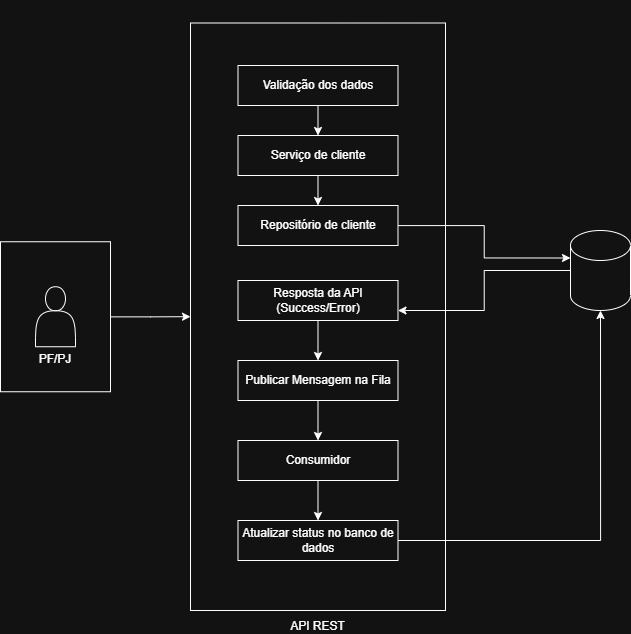

The diagram above was exported from draw.io. Its source (the exported page's mxGraphModel, read from the mxfile embedded in the PNG):
<mxGraphModel dx="1335" dy="1078" grid="1" gridSize="10" guides="1" tooltips="1" connect="1" arrows="1" fold="1" page="1" pageScale="1" pageWidth="850" pageHeight="1100" math="0" shadow="0">
  <root>
    <mxCell id="0" />
    <mxCell id="1" parent="0" />
    <mxCell id="dMS4QdvZC2nmGcMuGQ2g-5" value="" style="edgeStyle=orthogonalEdgeStyle;rounded=0;orthogonalLoop=1;jettySize=auto;html=1;" edge="1" parent="1" source="dMS4QdvZC2nmGcMuGQ2g-1" target="dMS4QdvZC2nmGcMuGQ2g-4">
      <mxGeometry relative="1" as="geometry" />
    </mxCell>
    <mxCell id="dMS4QdvZC2nmGcMuGQ2g-1" value="" style="rounded=0;whiteSpace=wrap;html=1;" vertex="1" parent="1">
      <mxGeometry x="20" y="541.25" width="110" height="150" as="geometry" />
    </mxCell>
    <mxCell id="dMS4QdvZC2nmGcMuGQ2g-2" value="&lt;div&gt;&lt;br&gt;&lt;br&gt;&lt;br&gt;&lt;br&gt;&lt;br&gt;&lt;br&gt;&lt;/div&gt;&lt;span style=&quot;text-align: left; background-color: transparent; color: light-dark(rgb(0, 0, 0), rgb(255, 255, 255));&quot;&gt;PF/PJ&lt;/span&gt;" style="shape=actor;whiteSpace=wrap;html=1;" vertex="1" parent="1">
      <mxGeometry x="55" y="586.25" width="40" height="60" as="geometry" />
    </mxCell>
    <mxCell id="dMS4QdvZC2nmGcMuGQ2g-4" value="&lt;div&gt;&lt;br&gt;&lt;/div&gt;&lt;div&gt;&lt;br&gt;&lt;/div&gt;&lt;div&gt;&lt;br&gt;&lt;/div&gt;&lt;div&gt;&lt;br&gt;&lt;/div&gt;&lt;div&gt;&lt;br&gt;&lt;/div&gt;&lt;div&gt;&lt;br&gt;&lt;/div&gt;&lt;div&gt;&lt;br&gt;&lt;/div&gt;&lt;div&gt;&lt;br&gt;&lt;/div&gt;&lt;div&gt;&lt;br&gt;&lt;/div&gt;&lt;div&gt;&lt;br&gt;&lt;/div&gt;&lt;div&gt;&lt;br&gt;&lt;/div&gt;&lt;div&gt;&lt;br&gt;&lt;/div&gt;&lt;div&gt;&lt;br&gt;&lt;/div&gt;&lt;div&gt;&lt;br&gt;&lt;/div&gt;&lt;div&gt;&lt;br&gt;&lt;/div&gt;&lt;div&gt;&lt;br&gt;&lt;/div&gt;&lt;div&gt;&lt;br&gt;&lt;/div&gt;&lt;div&gt;&lt;br&gt;&lt;/div&gt;&lt;div&gt;&lt;br&gt;&lt;/div&gt;&lt;div&gt;&lt;br&gt;&lt;/div&gt;&lt;div&gt;&lt;br&gt;&lt;/div&gt;&lt;div&gt;&lt;br&gt;&lt;/div&gt;&lt;div&gt;&lt;br&gt;&lt;/div&gt;&lt;div&gt;&lt;br&gt;&lt;/div&gt;&lt;div&gt;&lt;br&gt;&lt;/div&gt;&lt;div&gt;&lt;br&gt;&lt;/div&gt;&lt;div&gt;&lt;br&gt;&lt;/div&gt;&lt;div&gt;&lt;br&gt;&lt;/div&gt;&lt;div&gt;&lt;br&gt;&lt;/div&gt;&lt;div&gt;&lt;br&gt;&lt;/div&gt;&lt;div&gt;&lt;br&gt;&lt;/div&gt;&lt;div&gt;&lt;br&gt;&lt;/div&gt;&lt;div&gt;&lt;br&gt;&lt;/div&gt;&lt;div&gt;&lt;br&gt;&lt;/div&gt;&lt;div&gt;&lt;br&gt;&lt;/div&gt;&lt;div&gt;&lt;br&gt;&lt;/div&gt;&lt;div&gt;&lt;br&gt;&lt;/div&gt;&lt;div&gt;&lt;br&gt;&lt;/div&gt;&lt;div&gt;&lt;br&gt;&lt;/div&gt;&lt;div&gt;&lt;br&gt;&lt;/div&gt;&lt;div&gt;&lt;br&gt;&lt;/div&gt;&lt;div&gt;&lt;br&gt;&lt;/div&gt;&lt;div&gt;&lt;br&gt;&lt;/div&gt;API REST" style="whiteSpace=wrap;html=1;rounded=0;" vertex="1" parent="1">
      <mxGeometry x="210" y="322.5" width="255" height="587.5" as="geometry" />
    </mxCell>
    <mxCell id="dMS4QdvZC2nmGcMuGQ2g-20" style="edgeStyle=orthogonalEdgeStyle;rounded=0;orthogonalLoop=1;jettySize=auto;html=1;exitX=0.5;exitY=1;exitDx=0;exitDy=0;entryX=0.5;entryY=0;entryDx=0;entryDy=0;" edge="1" parent="1" source="dMS4QdvZC2nmGcMuGQ2g-6" target="dMS4QdvZC2nmGcMuGQ2g-8">
      <mxGeometry relative="1" as="geometry" />
    </mxCell>
    <mxCell id="dMS4QdvZC2nmGcMuGQ2g-6" value="Validação dos dados" style="html=1;whiteSpace=wrap;container=1;recursiveResize=0;collapsible=0;" vertex="1" parent="1">
      <mxGeometry x="257.5" y="365" width="160" height="40" as="geometry" />
    </mxCell>
    <mxCell id="dMS4QdvZC2nmGcMuGQ2g-21" style="edgeStyle=orthogonalEdgeStyle;rounded=0;orthogonalLoop=1;jettySize=auto;html=1;exitX=0.5;exitY=1;exitDx=0;exitDy=0;entryX=0.5;entryY=0;entryDx=0;entryDy=0;" edge="1" parent="1" source="dMS4QdvZC2nmGcMuGQ2g-8" target="dMS4QdvZC2nmGcMuGQ2g-9">
      <mxGeometry relative="1" as="geometry" />
    </mxCell>
    <mxCell id="dMS4QdvZC2nmGcMuGQ2g-8" value="Serviço de cliente" style="html=1;whiteSpace=wrap;container=1;recursiveResize=0;collapsible=0;" vertex="1" parent="1">
      <mxGeometry x="257.5" y="435" width="160" height="40" as="geometry" />
    </mxCell>
    <mxCell id="dMS4QdvZC2nmGcMuGQ2g-9" value="Repositório de cliente" style="html=1;whiteSpace=wrap;container=1;recursiveResize=0;collapsible=0;" vertex="1" parent="1">
      <mxGeometry x="257.5" y="505" width="160" height="40" as="geometry" />
    </mxCell>
    <mxCell id="dMS4QdvZC2nmGcMuGQ2g-19" style="edgeStyle=orthogonalEdgeStyle;rounded=0;orthogonalLoop=1;jettySize=auto;html=1;entryX=1;entryY=0.75;entryDx=0;entryDy=0;" edge="1" parent="1" source="dMS4QdvZC2nmGcMuGQ2g-12" target="dMS4QdvZC2nmGcMuGQ2g-16">
      <mxGeometry relative="1" as="geometry" />
    </mxCell>
    <mxCell id="dMS4QdvZC2nmGcMuGQ2g-12" value="" style="shape=cylinder3;whiteSpace=wrap;html=1;boundedLbl=1;backgroundOutline=1;size=15;" vertex="1" parent="1">
      <mxGeometry x="590" y="530" width="60" height="80" as="geometry" />
    </mxCell>
    <mxCell id="dMS4QdvZC2nmGcMuGQ2g-24" style="edgeStyle=orthogonalEdgeStyle;rounded=0;orthogonalLoop=1;jettySize=auto;html=1;exitX=0.5;exitY=1;exitDx=0;exitDy=0;entryX=0.5;entryY=0;entryDx=0;entryDy=0;" edge="1" parent="1" source="dMS4QdvZC2nmGcMuGQ2g-16" target="dMS4QdvZC2nmGcMuGQ2g-22">
      <mxGeometry relative="1" as="geometry" />
    </mxCell>
    <mxCell id="dMS4QdvZC2nmGcMuGQ2g-16" value="Resposta da API (Success/Error)" style="html=1;whiteSpace=wrap;container=1;recursiveResize=0;collapsible=0;" vertex="1" parent="1">
      <mxGeometry x="257.5" y="580" width="160" height="40" as="geometry" />
    </mxCell>
    <mxCell id="dMS4QdvZC2nmGcMuGQ2g-18" style="edgeStyle=orthogonalEdgeStyle;rounded=0;orthogonalLoop=1;jettySize=auto;html=1;entryX=0;entryY=0;entryDx=0;entryDy=27.5;entryPerimeter=0;" edge="1" parent="1" source="dMS4QdvZC2nmGcMuGQ2g-9" target="dMS4QdvZC2nmGcMuGQ2g-12">
      <mxGeometry relative="1" as="geometry" />
    </mxCell>
    <mxCell id="dMS4QdvZC2nmGcMuGQ2g-25" style="edgeStyle=orthogonalEdgeStyle;rounded=0;orthogonalLoop=1;jettySize=auto;html=1;exitX=0.5;exitY=1;exitDx=0;exitDy=0;entryX=0.5;entryY=0;entryDx=0;entryDy=0;" edge="1" parent="1" source="dMS4QdvZC2nmGcMuGQ2g-22" target="dMS4QdvZC2nmGcMuGQ2g-23">
      <mxGeometry relative="1" as="geometry" />
    </mxCell>
    <mxCell id="dMS4QdvZC2nmGcMuGQ2g-22" value="Publicar Mensagem na Fila&lt;span style=&quot;color: rgba(0, 0, 0, 0); font-family: monospace; font-size: 0px; text-align: start; text-wrap-mode: nowrap;&quot;&gt;%3CmxGraphModel%3E%3Croot%3E%3CmxCell%20id%3D%220%22%2F%3E%3CmxCell%20id%3D%221%22%20parent%3D%220%22%2F%3E%3CmxCell%20id%3D%222%22%20value%3D%22Reposit%C3%B3rio%20de%20cliente%22%20style%3D%22html%3D1%3BwhiteSpace%3Dwrap%3Bcontainer%3D1%3BrecursiveResize%3D0%3Bcollapsible%3D0%3B%22%20vertex%3D%221%22%20parent%3D%221%22%3E%3CmxGeometry%20x%3D%22257.5%22%20y%3D%22505%22%20width%3D%22160%22%20height%3D%2240%22%20as%3D%22geometry%22%2F%3E%3C%2FmxCell%3E%3C%2Froot%3E%3C%2FmxGraphModel%3E&lt;/span&gt;&lt;span style=&quot;color: rgba(0, 0, 0, 0); font-family: monospace; font-size: 0px; text-align: start; text-wrap-mode: nowrap;&quot;&gt;%3CmxGraphModel%3E%3Croot%3E%3CmxCell%20id%3D%220%22%2F%3E%3CmxCell%20id%3D%221%22%20parent%3D%220%22%2F%3E%3CmxCell%20id%3D%222%22%20value%3D%22Reposit%C3%B3rio%20de%20cliente%22%20style%3D%22html%3D1%3BwhiteSpace%3Dwrap%3Bcontainer%3D1%3BrecursiveResize%3D0%3Bcollapsible%3D0%3B%22%20vertex%3D%221%22%20parent%3D%221%22%3E%3CmxGeometry%20x%3D%22257.5%22%20y%3D%22505%22%20width%3D%22160%22%20height%3D%2240%22%20as%3D%22geometry%22%2F%3E%3C%2FmxCell%3E%3C%2Froot%3E%3C%2FmxGraphModel%3E&lt;/span&gt;&lt;span style=&quot;color: rgba(0, 0, 0, 0); font-family: monospace; font-size: 0px; text-align: start; text-wrap-mode: nowrap;&quot;&gt;%3CmxGraphModel%3E%3Croot%3E%3CmxCell%20id%3D%220%22%2F%3E%3CmxCell%20id%3D%221%22%20parent%3D%220%22%2F%3E%3CmxCell%20id%3D%222%22%20value%3D%22Reposit%C3%B3rio%20de%20cliente%22%20style%3D%22html%3D1%3BwhiteSpace%3Dwrap%3Bcontainer%3D1%3BrecursiveResize%3D0%3Bcollapsible%3D0%3B%22%20vertex%3D%221%22%20parent%3D%221%22%3E%3CmxGeometry%20x%3D%22257.5%22%20y%3D%22505%22%20width%3D%22160%22%20height%3D%2240%22%20as%3D%22geometry%22%2F%3E%3C%2FmxCell%3E%3C%2Froot%3E%3C%2FmxGraphModel%3E&lt;/span&gt;" style="html=1;whiteSpace=wrap;container=1;recursiveResize=0;collapsible=0;" vertex="1" parent="1">
      <mxGeometry x="257.5" y="660" width="160" height="40" as="geometry" />
    </mxCell>
    <mxCell id="dMS4QdvZC2nmGcMuGQ2g-27" style="edgeStyle=orthogonalEdgeStyle;rounded=0;orthogonalLoop=1;jettySize=auto;html=1;exitX=0.5;exitY=1;exitDx=0;exitDy=0;entryX=0.5;entryY=0;entryDx=0;entryDy=0;" edge="1" parent="1" source="dMS4QdvZC2nmGcMuGQ2g-23" target="dMS4QdvZC2nmGcMuGQ2g-26">
      <mxGeometry relative="1" as="geometry" />
    </mxCell>
    <mxCell id="dMS4QdvZC2nmGcMuGQ2g-23" value="Consumidor" style="html=1;whiteSpace=wrap;container=1;recursiveResize=0;collapsible=0;" vertex="1" parent="1">
      <mxGeometry x="257.5" y="740" width="160" height="40" as="geometry" />
    </mxCell>
    <mxCell id="dMS4QdvZC2nmGcMuGQ2g-26" value="Atualizar status no banco de dados" style="html=1;whiteSpace=wrap;container=1;recursiveResize=0;collapsible=0;" vertex="1" parent="1">
      <mxGeometry x="257.5" y="820" width="160" height="40" as="geometry" />
    </mxCell>
    <mxCell id="dMS4QdvZC2nmGcMuGQ2g-28" style="edgeStyle=orthogonalEdgeStyle;rounded=0;orthogonalLoop=1;jettySize=auto;html=1;exitX=1;exitY=0.5;exitDx=0;exitDy=0;entryX=0.5;entryY=1;entryDx=0;entryDy=0;entryPerimeter=0;" edge="1" parent="1" source="dMS4QdvZC2nmGcMuGQ2g-26" target="dMS4QdvZC2nmGcMuGQ2g-12">
      <mxGeometry relative="1" as="geometry" />
    </mxCell>
  </root>
</mxGraphModel>